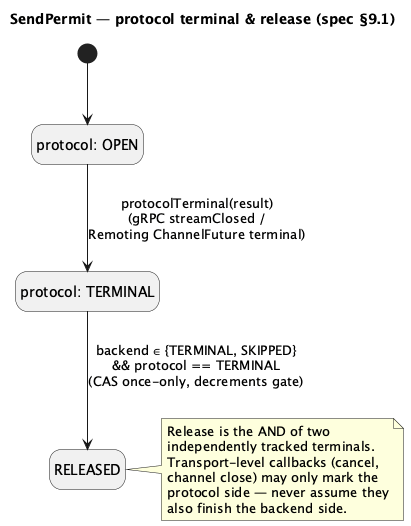

The diagram above was rendered by PlantUML. Its source (embedded in the PNG):
@startuml
title "SendPermit — protocol terminal & release (spec §9.1)"
hide empty description

state "protocol: OPEN" as OPEN
state "protocol: TERMINAL" as PTERM
state "RELEASED" as RELEASED

[*] --> OPEN
OPEN --> PTERM : protocolTerminal(result)\n(gRPC streamClosed /\nRemoting ChannelFuture terminal)

PTERM --> RELEASED : backend ∈ {TERMINAL, SKIPPED}\n&& protocol == TERMINAL\n(CAS once-only, decrements gate)

note right of RELEASED
  Release is the AND of two
  independently tracked terminals.
  Transport-level callbacks (cancel,
  channel close) may only mark the
  protocol side — never assume they
  also finish the backend side.
end note
@enduml